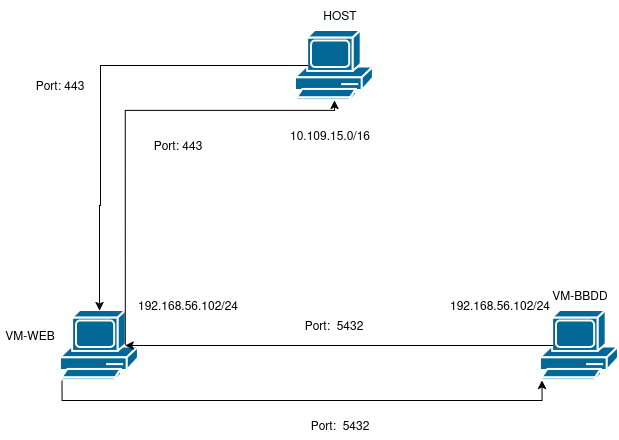

The diagram above was exported from draw.io. Its source (the exported page's mxGraphModel, read from the mxfile embedded in the PNG):
<mxGraphModel dx="640" dy="754" grid="1" gridSize="10" guides="1" tooltips="1" connect="1" arrows="1" fold="1" page="1" pageScale="1" pageWidth="827" pageHeight="1169" math="0" shadow="0">
  <root>
    <mxCell id="0" />
    <mxCell id="1" parent="0" />
    <mxCell id="rifLJEgevoAwrGRwiY-u-1" parent="1" style="sketch=0;html=1;pointerEvents=1;dashed=0;fillColor=#036897;strokeColor=#ffffff;strokeWidth=2;verticalLabelPosition=bottom;verticalAlign=top;align=center;outlineConnect=0;shape=mxgraph.cisco.computers_and_peripherals.pc;" value="" vertex="1">
      <mxGeometry height="70" width="78" x="140" y="350" as="geometry" />
    </mxCell>
    <mxCell id="rifLJEgevoAwrGRwiY-u-2" parent="1" style="sketch=0;html=1;pointerEvents=1;dashed=0;fillColor=#036897;strokeColor=#ffffff;strokeWidth=2;verticalLabelPosition=bottom;verticalAlign=top;align=center;outlineConnect=0;shape=mxgraph.cisco.computers_and_peripherals.pc;" value="" vertex="1">
      <mxGeometry height="70" width="78" x="620" y="350" as="geometry" />
    </mxCell>
    <mxCell id="rifLJEgevoAwrGRwiY-u-3" parent="1" style="sketch=0;html=1;pointerEvents=1;dashed=0;fillColor=#036897;strokeColor=#ffffff;strokeWidth=2;verticalLabelPosition=bottom;verticalAlign=top;align=center;outlineConnect=0;shape=mxgraph.cisco.computers_and_peripherals.pc;" value="" vertex="1">
      <mxGeometry height="70" width="78" x="375" y="70" as="geometry" />
    </mxCell>
    <mxCell id="rifLJEgevoAwrGRwiY-u-5" edge="1" parent="1" source="rifLJEgevoAwrGRwiY-u-1" style="edgeStyle=orthogonalEdgeStyle;rounded=0;orthogonalLoop=1;jettySize=auto;html=1;entryX=0.02;entryY=1;entryDx=0;entryDy=0;entryPerimeter=0;exitX=0.02;exitY=1;exitDx=0;exitDy=0;exitPerimeter=0;" target="rifLJEgevoAwrGRwiY-u-2">
      <mxGeometry relative="1" as="geometry">
        <Array as="points">
          <mxPoint x="142" y="440" />
          <mxPoint x="622" y="440" />
        </Array>
      </mxGeometry>
    </mxCell>
    <mxCell id="rifLJEgevoAwrGRwiY-u-6" edge="1" parent="1" source="rifLJEgevoAwrGRwiY-u-3" style="edgeStyle=orthogonalEdgeStyle;rounded=0;orthogonalLoop=1;jettySize=auto;html=1;exitX=0.16;exitY=0.5;exitDx=0;exitDy=0;exitPerimeter=0;entryX=0.5;entryY=0;entryDx=0;entryDy=0;entryPerimeter=0;" target="rifLJEgevoAwrGRwiY-u-1">
      <mxGeometry relative="1" as="geometry">
        <Array as="points">
          <mxPoint x="180" y="105" />
          <mxPoint x="180" y="245" />
          <mxPoint x="179" y="245" />
        </Array>
      </mxGeometry>
    </mxCell>
    <mxCell id="rifLJEgevoAwrGRwiY-u-7" parent="1" style="text;html=1;whiteSpace=wrap;strokeColor=none;fillColor=none;align=center;verticalAlign=middle;rounded=0;" value="HOST" vertex="1">
      <mxGeometry height="30" width="60" x="390" y="40" as="geometry" />
    </mxCell>
    <mxCell id="rifLJEgevoAwrGRwiY-u-8" parent="1" style="text;html=1;whiteSpace=wrap;strokeColor=none;fillColor=none;align=center;verticalAlign=middle;rounded=0;" value="VM-WEB" vertex="1">
      <mxGeometry height="30" width="60" x="80" y="360" as="geometry" />
    </mxCell>
    <mxCell id="rifLJEgevoAwrGRwiY-u-9" parent="1" style="text;html=1;whiteSpace=wrap;strokeColor=none;fillColor=none;align=center;verticalAlign=middle;rounded=0;" value="VM-BBDD" vertex="1">
      <mxGeometry height="30" width="60" x="630" y="320" as="geometry" />
    </mxCell>
    <mxCell id="rifLJEgevoAwrGRwiY-u-13" edge="1" parent="1" source="rifLJEgevoAwrGRwiY-u-2" style="edgeStyle=orthogonalEdgeStyle;rounded=0;orthogonalLoop=1;jettySize=auto;html=1;exitX=0.16;exitY=0.5;exitDx=0;exitDy=0;exitPerimeter=0;entryX=0.83;entryY=0.5;entryDx=0;entryDy=0;entryPerimeter=0;" target="rifLJEgevoAwrGRwiY-u-1">
      <mxGeometry relative="1" as="geometry" />
    </mxCell>
    <mxCell id="rifLJEgevoAwrGRwiY-u-14" edge="1" parent="1" source="rifLJEgevoAwrGRwiY-u-1" style="edgeStyle=orthogonalEdgeStyle;rounded=0;orthogonalLoop=1;jettySize=auto;html=1;exitX=0.83;exitY=0.5;exitDx=0;exitDy=0;exitPerimeter=0;entryX=0.5;entryY=1;entryDx=0;entryDy=0;entryPerimeter=0;" target="rifLJEgevoAwrGRwiY-u-3">
      <mxGeometry relative="1" as="geometry">
        <Array as="points">
          <mxPoint x="205" y="150" />
          <mxPoint x="414" y="150" />
        </Array>
      </mxGeometry>
    </mxCell>
    <mxCell id="rifLJEgevoAwrGRwiY-u-15" parent="1" style="text;html=1;whiteSpace=wrap;strokeColor=none;fillColor=none;align=center;verticalAlign=middle;rounded=0;" value="Port: 443" vertex="1">
      <mxGeometry height="30" width="80" x="100" y="110" as="geometry" />
    </mxCell>
    <mxCell id="rifLJEgevoAwrGRwiY-u-16" parent="1" style="text;html=1;whiteSpace=wrap;strokeColor=none;fillColor=none;align=center;verticalAlign=middle;rounded=0;" value="Port: 443" vertex="1">
      <mxGeometry height="30" width="80" x="218" y="170" as="geometry" />
    </mxCell>
    <mxCell id="rifLJEgevoAwrGRwiY-u-17" parent="1" style="text;html=1;whiteSpace=wrap;strokeColor=none;fillColor=none;align=center;verticalAlign=middle;rounded=0;" value="Port:&amp;nbsp; 5432" vertex="1">
      <mxGeometry height="30" width="170" x="329" y="350" as="geometry" />
    </mxCell>
    <mxCell id="rifLJEgevoAwrGRwiY-u-19" parent="1" style="text;html=1;whiteSpace=wrap;strokeColor=none;fillColor=none;align=center;verticalAlign=middle;rounded=0;" value="Port:&amp;nbsp; 5432" vertex="1">
      <mxGeometry height="30" width="170" x="335" y="450" as="geometry" />
    </mxCell>
    <mxCell id="rifLJEgevoAwrGRwiY-u-23" parent="1" style="text;html=1;whiteSpace=wrap;strokeColor=none;fillColor=none;align=center;verticalAlign=middle;rounded=0;" value="10.109.15.0/16" vertex="1">
      <mxGeometry height="30" width="60" x="380" y="160" as="geometry" />
    </mxCell>
    <mxCell id="rifLJEgevoAwrGRwiY-u-24" parent="1" style="text;html=1;whiteSpace=wrap;strokeColor=none;fillColor=none;align=center;verticalAlign=middle;rounded=0;" value="192.168.56.102/24" vertex="1">
      <mxGeometry height="30" width="60" x="238" y="330" as="geometry" />
    </mxCell>
    <mxCell id="rifLJEgevoAwrGRwiY-u-25" parent="1" style="text;html=1;whiteSpace=wrap;strokeColor=none;fillColor=none;align=center;verticalAlign=middle;rounded=0;" value="192.168.56.102/24" vertex="1">
      <mxGeometry height="30" width="60" x="550" y="330" as="geometry" />
    </mxCell>
  </root>
</mxGraphModel>